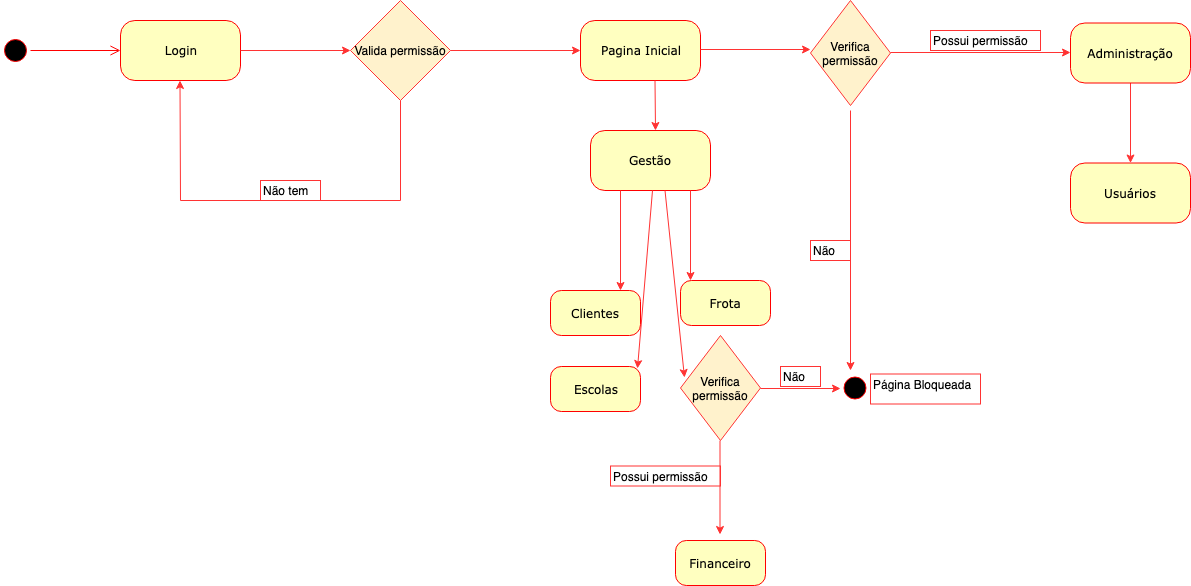

The diagram above was exported from draw.io. Its source (the exported page's mxGraphModel, read from the mxfile embedded in the PNG):
<mxGraphModel dx="918" dy="648" grid="1" gridSize="10" guides="1" tooltips="1" connect="1" arrows="1" fold="1" page="1" pageScale="1" pageWidth="1100" pageHeight="850" background="#ffffff" math="0" shadow="0">
  <root>
    <mxCell id="0" />
    <mxCell id="1" parent="0" />
    <mxCell id="382b91b5511bd0f7-1" value="" style="ellipse;html=1;shape=startState;fillColor=#000000;strokeColor=#ff0000;rounded=1;shadow=0;comic=0;labelBackgroundColor=none;fontFamily=Verdana;fontSize=12;fontColor=#000000;align=center;direction=south;" parent="1" vertex="1">
      <mxGeometry x="130" y="135" width="30" height="30" as="geometry" />
    </mxCell>
    <mxCell id="382b91b5511bd0f7-6" value="Login" style="rounded=1;whiteSpace=wrap;html=1;arcSize=24;fillColor=#ffffc0;strokeColor=#ff0000;shadow=0;comic=0;labelBackgroundColor=none;fontFamily=Verdana;fontSize=12;fontColor=#000000;align=center;" parent="1" vertex="1">
      <mxGeometry x="250" y="120" width="120" height="60" as="geometry" />
    </mxCell>
    <mxCell id="2a3bc250acf0617d-9" style="edgeStyle=orthogonalEdgeStyle;html=1;labelBackgroundColor=none;endArrow=open;endSize=8;strokeColor=#ff0000;fontFamily=Verdana;fontSize=12;align=left;" parent="1" source="382b91b5511bd0f7-1" target="382b91b5511bd0f7-6" edge="1">
      <mxGeometry relative="1" as="geometry" />
    </mxCell>
    <mxCell id="d4ytEW45GexqKxwcilbd-1" value="Valida permissão" style="rhombus;whiteSpace=wrap;html=1;fillColor=#fff2cc;strokeColor=#FF3333;" vertex="1" parent="1">
      <mxGeometry x="480" y="100" width="100" height="100" as="geometry" />
    </mxCell>
    <mxCell id="d4ytEW45GexqKxwcilbd-2" value="" style="endArrow=classic;html=1;exitX=1;exitY=0.5;exitDx=0;exitDy=0;strokeColor=#FF3333;" edge="1" parent="1" source="382b91b5511bd0f7-6">
      <mxGeometry width="50" height="50" relative="1" as="geometry">
        <mxPoint x="380" y="150" as="sourcePoint" />
        <mxPoint x="480" y="150" as="targetPoint" />
      </mxGeometry>
    </mxCell>
    <mxCell id="d4ytEW45GexqKxwcilbd-7" value="Não tem" style="text;html=1;resizable=0;points=[];autosize=1;align=left;verticalAlign=top;spacingTop=-4;strokeColor=#FF3333;" vertex="1" parent="1">
      <mxGeometry x="390" y="280" width="60" height="20" as="geometry" />
    </mxCell>
    <mxCell id="d4ytEW45GexqKxwcilbd-9" value="Pagina Inicial" style="rounded=1;whiteSpace=wrap;html=1;arcSize=24;fillColor=#ffffc0;strokeColor=#ff0000;shadow=0;comic=0;labelBackgroundColor=none;fontFamily=Verdana;fontSize=12;fontColor=#000000;align=center;" vertex="1" parent="1">
      <mxGeometry x="710" y="120" width="120" height="60" as="geometry" />
    </mxCell>
    <mxCell id="d4ytEW45GexqKxwcilbd-10" value="" style="endArrow=classic;html=1;strokeColor=#FF3333;" edge="1" parent="1">
      <mxGeometry width="50" height="50" relative="1" as="geometry">
        <mxPoint x="580" y="150" as="sourcePoint" />
        <mxPoint x="710" y="150" as="targetPoint" />
      </mxGeometry>
    </mxCell>
    <mxCell id="d4ytEW45GexqKxwcilbd-12" value="Gestão" style="rounded=1;whiteSpace=wrap;html=1;arcSize=24;fillColor=#ffffc0;strokeColor=#ff0000;shadow=0;comic=0;labelBackgroundColor=none;fontFamily=Verdana;fontSize=12;fontColor=#000000;align=center;" vertex="1" parent="1">
      <mxGeometry x="720" y="230" width="120" height="60" as="geometry" />
    </mxCell>
    <mxCell id="d4ytEW45GexqKxwcilbd-14" value="Frota" style="rounded=1;whiteSpace=wrap;html=1;arcSize=24;fillColor=#ffffc0;strokeColor=#ff0000;shadow=0;comic=0;labelBackgroundColor=none;fontFamily=Verdana;fontSize=12;fontColor=#000000;align=center;" vertex="1" parent="1">
      <mxGeometry x="810" y="380" width="90" height="45" as="geometry" />
    </mxCell>
    <mxCell id="d4ytEW45GexqKxwcilbd-16" value="Escolas&lt;br&gt;" style="rounded=1;whiteSpace=wrap;html=1;arcSize=24;fillColor=#ffffc0;strokeColor=#ff0000;shadow=0;comic=0;labelBackgroundColor=none;fontFamily=Verdana;fontSize=12;fontColor=#000000;align=center;" vertex="1" parent="1">
      <mxGeometry x="680" y="466" width="90" height="45" as="geometry" />
    </mxCell>
    <mxCell id="d4ytEW45GexqKxwcilbd-17" value="Clientes" style="rounded=1;whiteSpace=wrap;html=1;arcSize=24;fillColor=#ffffc0;strokeColor=#ff0000;shadow=0;comic=0;labelBackgroundColor=none;fontFamily=Verdana;fontSize=12;fontColor=#000000;align=center;" vertex="1" parent="1">
      <mxGeometry x="680" y="390" width="90" height="45" as="geometry" />
    </mxCell>
    <mxCell id="d4ytEW45GexqKxwcilbd-18" value="Financeiro&lt;br&gt;" style="rounded=1;whiteSpace=wrap;html=1;arcSize=24;fillColor=#ffffc0;strokeColor=#ff0000;shadow=0;comic=0;labelBackgroundColor=none;fontFamily=Verdana;fontSize=12;fontColor=#000000;align=center;" vertex="1" parent="1">
      <mxGeometry x="805" y="640" width="90" height="45" as="geometry" />
    </mxCell>
    <mxCell id="d4ytEW45GexqKxwcilbd-19" value="" style="endArrow=classic;html=1;strokeColor=#FF3333;" edge="1" parent="1">
      <mxGeometry width="50" height="50" relative="1" as="geometry">
        <mxPoint x="820" y="290" as="sourcePoint" />
        <mxPoint x="820" y="380" as="targetPoint" />
      </mxGeometry>
    </mxCell>
    <mxCell id="d4ytEW45GexqKxwcilbd-20" value="" style="endArrow=classic;html=1;strokeColor=#FF3333;entryX=0.967;entryY=0.044;entryDx=0;entryDy=0;entryPerimeter=0;" edge="1" parent="1" target="d4ytEW45GexqKxwcilbd-16">
      <mxGeometry width="50" height="50" relative="1" as="geometry">
        <mxPoint x="782" y="290" as="sourcePoint" />
        <mxPoint x="782" y="410" as="targetPoint" />
      </mxGeometry>
    </mxCell>
    <mxCell id="d4ytEW45GexqKxwcilbd-21" value="" style="endArrow=classic;html=1;strokeColor=#FF3333;exitX=0.25;exitY=1;exitDx=0;exitDy=0;" edge="1" parent="1" source="d4ytEW45GexqKxwcilbd-12">
      <mxGeometry width="50" height="50" relative="1" as="geometry">
        <mxPoint x="989.5" y="170" as="sourcePoint" />
        <mxPoint x="750" y="390" as="targetPoint" />
      </mxGeometry>
    </mxCell>
    <mxCell id="d4ytEW45GexqKxwcilbd-23" value="Verifica permissão" style="rhombus;whiteSpace=wrap;html=1;fillColor=#fff2cc;strokeColor=#FF3333;" vertex="1" parent="1">
      <mxGeometry x="810" y="435" width="80" height="105" as="geometry" />
    </mxCell>
    <mxCell id="d4ytEW45GexqKxwcilbd-25" value="" style="endArrow=classic;html=1;strokeColor=#FF3333;" edge="1" parent="1">
      <mxGeometry width="50" height="50" relative="1" as="geometry">
        <mxPoint x="849.5" y="540" as="sourcePoint" />
        <mxPoint x="849.5" y="634" as="targetPoint" />
      </mxGeometry>
    </mxCell>
    <mxCell id="d4ytEW45GexqKxwcilbd-26" value="Possui permissão" style="text;html=1;resizable=0;points=[];autosize=1;align=left;verticalAlign=top;spacingTop=-4;strokeColor=#FF3333;" vertex="1" parent="1">
      <mxGeometry x="740" y="565.5" width="110" height="20" as="geometry" />
    </mxCell>
    <mxCell id="d4ytEW45GexqKxwcilbd-27" value="" style="endArrow=classic;html=1;strokeColor=#FF3333;entryX=0.05;entryY=0.4;entryDx=0;entryDy=0;entryPerimeter=0;" edge="1" parent="1" target="d4ytEW45GexqKxwcilbd-23">
      <mxGeometry width="50" height="50" relative="1" as="geometry">
        <mxPoint x="794.5" y="290" as="sourcePoint" />
        <mxPoint x="794.5" y="376" as="targetPoint" />
      </mxGeometry>
    </mxCell>
    <mxCell id="d4ytEW45GexqKxwcilbd-28" value="" style="ellipse;html=1;shape=startState;fillColor=#000000;strokeColor=#ff0000;rounded=1;shadow=0;comic=0;labelBackgroundColor=none;fontFamily=Verdana;fontSize=12;fontColor=#000000;align=center;direction=south;" vertex="1" parent="1">
      <mxGeometry x="970" y="472.5" width="30" height="30" as="geometry" />
    </mxCell>
    <mxCell id="d4ytEW45GexqKxwcilbd-29" value="" style="endArrow=classic;html=1;strokeColor=#FF3333;" edge="1" parent="1">
      <mxGeometry width="50" height="50" relative="1" as="geometry">
        <mxPoint x="890" y="488" as="sourcePoint" />
        <mxPoint x="970" y="488" as="targetPoint" />
      </mxGeometry>
    </mxCell>
    <mxCell id="d4ytEW45GexqKxwcilbd-32" value="Página Bloqueada&lt;br&gt;&lt;br&gt;" style="text;html=1;resizable=0;points=[];autosize=1;align=left;verticalAlign=top;spacingTop=-4;strokeColor=#FF3333;" vertex="1" parent="1">
      <mxGeometry x="1000" y="473.5" width="110" height="30" as="geometry" />
    </mxCell>
    <mxCell id="d4ytEW45GexqKxwcilbd-33" value="" style="endArrow=classic;html=1;strokeColor=#FF3333;" edge="1" parent="1">
      <mxGeometry width="50" height="50" relative="1" as="geometry">
        <mxPoint x="784.5" y="180" as="sourcePoint" />
        <mxPoint x="785" y="230" as="targetPoint" />
      </mxGeometry>
    </mxCell>
    <mxCell id="d4ytEW45GexqKxwcilbd-34" value="Verifica permissão" style="rhombus;whiteSpace=wrap;html=1;fillColor=#fff2cc;strokeColor=#FF3333;" vertex="1" parent="1">
      <mxGeometry x="940" y="100" width="80" height="105" as="geometry" />
    </mxCell>
    <mxCell id="d4ytEW45GexqKxwcilbd-35" value="" style="endArrow=classic;html=1;strokeColor=#FF3333;" edge="1" parent="1">
      <mxGeometry width="50" height="50" relative="1" as="geometry">
        <mxPoint x="830" y="149" as="sourcePoint" />
        <mxPoint x="940" y="149" as="targetPoint" />
      </mxGeometry>
    </mxCell>
    <mxCell id="d4ytEW45GexqKxwcilbd-36" value="" style="endArrow=classic;html=1;strokeColor=#FF3333;" edge="1" parent="1">
      <mxGeometry width="50" height="50" relative="1" as="geometry">
        <mxPoint x="980" y="210" as="sourcePoint" />
        <mxPoint x="980" y="470" as="targetPoint" />
      </mxGeometry>
    </mxCell>
    <mxCell id="d4ytEW45GexqKxwcilbd-37" value="" style="endArrow=classic;html=1;strokeColor=#FF3333;" edge="1" parent="1">
      <mxGeometry width="50" height="50" relative="1" as="geometry">
        <mxPoint x="1020" y="152" as="sourcePoint" />
        <mxPoint x="1200" y="152" as="targetPoint" />
      </mxGeometry>
    </mxCell>
    <mxCell id="d4ytEW45GexqKxwcilbd-40" value="" style="edgeStyle=orthogonalEdgeStyle;rounded=0;orthogonalLoop=1;jettySize=auto;html=1;strokeColor=#FF3333;" edge="1" parent="1" source="d4ytEW45GexqKxwcilbd-38" target="d4ytEW45GexqKxwcilbd-39">
      <mxGeometry relative="1" as="geometry" />
    </mxCell>
    <mxCell id="d4ytEW45GexqKxwcilbd-38" value="Administração" style="rounded=1;whiteSpace=wrap;html=1;arcSize=24;fillColor=#ffffc0;strokeColor=#ff0000;shadow=0;comic=0;labelBackgroundColor=none;fontFamily=Verdana;fontSize=12;fontColor=#000000;align=center;" vertex="1" parent="1">
      <mxGeometry x="1200" y="122.5" width="120" height="60" as="geometry" />
    </mxCell>
    <mxCell id="d4ytEW45GexqKxwcilbd-39" value="Usuários" style="rounded=1;whiteSpace=wrap;html=1;arcSize=24;fillColor=#ffffc0;strokeColor=#ff0000;shadow=0;comic=0;labelBackgroundColor=none;fontFamily=Verdana;fontSize=12;fontColor=#000000;align=center;" vertex="1" parent="1">
      <mxGeometry x="1200" y="262.5" width="120" height="60" as="geometry" />
    </mxCell>
    <mxCell id="d4ytEW45GexqKxwcilbd-41" value="Não" style="text;html=1;resizable=0;points=[];autosize=1;align=left;verticalAlign=top;spacingTop=-4;strokeColor=#FF3333;" vertex="1" parent="1">
      <mxGeometry x="910" y="466" width="40" height="20" as="geometry" />
    </mxCell>
    <mxCell id="d4ytEW45GexqKxwcilbd-42" value="Não" style="text;html=1;resizable=0;points=[];autosize=1;align=left;verticalAlign=top;spacingTop=-4;strokeColor=#FF3333;" vertex="1" parent="1">
      <mxGeometry x="940" y="340" width="40" height="20" as="geometry" />
    </mxCell>
    <mxCell id="d4ytEW45GexqKxwcilbd-44" value="Possui permissão" style="text;html=1;resizable=0;points=[];autosize=1;align=left;verticalAlign=top;spacingTop=-4;strokeColor=#FF3333;" vertex="1" parent="1">
      <mxGeometry x="1060" y="130" width="110" height="20" as="geometry" />
    </mxCell>
    <mxCell id="d4ytEW45GexqKxwcilbd-45" value="" style="endArrow=classic;html=1;strokeColor=#FF3333;" edge="1" parent="1">
      <mxGeometry width="50" height="50" relative="1" as="geometry">
        <mxPoint x="310" y="300" as="sourcePoint" />
        <mxPoint x="309.5" y="180" as="targetPoint" />
      </mxGeometry>
    </mxCell>
    <mxCell id="d4ytEW45GexqKxwcilbd-46" value="" style="endArrow=none;html=1;strokeColor=#FF3333;" edge="1" parent="1">
      <mxGeometry width="50" height="50" relative="1" as="geometry">
        <mxPoint x="310" y="300" as="sourcePoint" />
        <mxPoint x="530" y="300" as="targetPoint" />
      </mxGeometry>
    </mxCell>
    <mxCell id="d4ytEW45GexqKxwcilbd-47" value="" style="endArrow=none;html=1;strokeColor=#FF3333;entryX=0.5;entryY=1;entryDx=0;entryDy=0;" edge="1" parent="1" target="d4ytEW45GexqKxwcilbd-1">
      <mxGeometry width="50" height="50" relative="1" as="geometry">
        <mxPoint x="530" y="300" as="sourcePoint" />
        <mxPoint x="540" y="230" as="targetPoint" />
      </mxGeometry>
    </mxCell>
  </root>
</mxGraphModel>